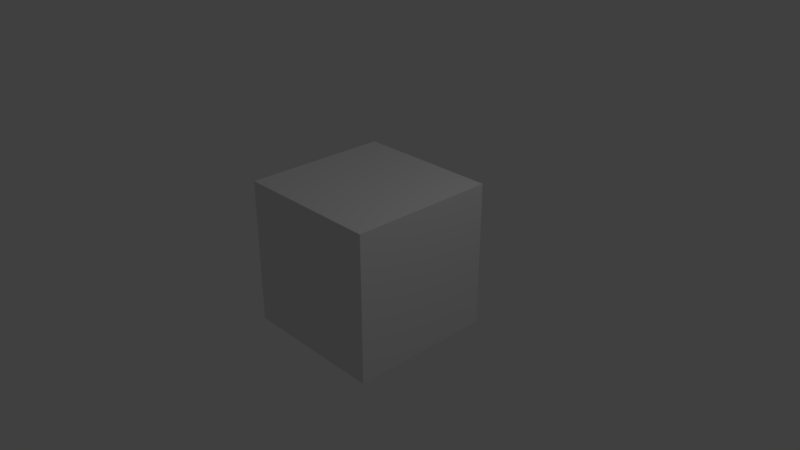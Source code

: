 # Source: Shield.blend  (saved by Blender 2.79.0; exported with 4.5.12 LTS)
import bpy
from mathutils import Matrix  # noqa: F401  (used for matrix-valued properties, if any)

bpy.ops.wm.read_factory_settings(use_empty=True)
scene = bpy.context.scene
scene.name = 'Scene'

# ---- collections
col_collection_1 = bpy.data.collections.new('Collection 1'); scene.collection.children.link(col_collection_1)

# ---- materials (node trees are filled in below, after node groups)
mat_material = bpy.data.materials.new('Material')
mat_material.alpha_threshold = 0.0
mat_material.use_transparent_shadow = False
mat_material.roughness = 0.5
mat_material.line_color = (0.0, 0.0, 0.0, 1.0)

# ---- material node trees

# ---- world
world_world = bpy.data.worlds.new('World'); scene.world = world_world
world_world.color = (0.05088, 0.05088, 0.05088)
world_world.use_sun_shadow = False
world_world.sun_shadow_jitter_overblur = 0.0
world_world.cycles.sampling_method = 'MANUAL'

# ---- cameras
cam_camera = bpy.data.cameras.new('Camera')
cam_camera.clip_end = 100.0
cam_camera.lens = 35.0
cam_camera.sensor_width = 32.0
cam_camera.sensor_height = 18.0
cam_camera.ortho_scale = 7.314
cam_camera.dof.focus_distance = 0.0
cam_camera.dof.aperture_fstop = 128.0

# ---- lights
light_lamp = bpy.data.lights.new('Lamp', 'POINT')
light_lamp.transmission_factor = 0.0
light_lamp.cutoff_distance = 30.0
light_lamp.energy = 100.0
light_lamp.shadow_buffer_clip_start = 1.001
light_lamp.shadow_soft_size = 0.1
light_lamp.shadow_maximum_resolution = 0.006
light_lamp.use_absolute_resolution = True

# ---- meshes
me_cube = bpy.data.meshes.new('Cube')
me_cube.from_pydata([(1.0, 1.0, -1.0), (1.0, -1.0, -1.0), (-1.0, -1.0, -1.0), (-1.0, 1.0, -1.0), (1.0, 1.0, 1.0), (1.0, -1.0, 1.0), (-1.0, -1.0, 1.0), (-1.0, 1.0, 1.0)], [], [(0, 1, 2, 3), (4, 7, 6, 5), (0, 4, 5, 1), (1, 5, 6, 2), (2, 6, 7, 3), (4, 0, 3, 7)])
me_cube.materials.append(mat_material)
me_cube.use_remesh_preserve_volume = False
me_cube.use_remesh_preserve_attributes = False
me_cube.use_mirror_vertex_groups = False
me_cube.update()

# ---- objects
ob_cube = bpy.data.objects.new('Cube', me_cube)
ob_lamp = bpy.data.objects.new('Lamp', light_lamp)
ob_camera = bpy.data.objects.new('Camera', cam_camera)

# ---- transforms, parenting, visibility, modifiers, constraints
ob_cube.location = (0.0, 0.0, 0.0)
ob_cube.lock_rotations_4d = False
ob_cube.empty_display_type = 'ARROWS'
ob_cube.lineart.crease_threshold = 0.0
ob_lamp.location = (4.076, 1.005, 5.904)
ob_lamp.rotation_euler = (0.6503, 0.05522, 1.866)
ob_lamp.lock_rotations_4d = False
ob_lamp.empty_display_type = 'ARROWS'
ob_lamp.color = (0.0, 0.0, 0.0, 0.0)
ob_lamp.lineart.crease_threshold = 0.0
ob_camera.location = (7.481, -6.508, 5.344)
ob_camera.rotation_euler = (1.109, 0.0, 0.8149)
ob_camera.lock_rotations_4d = False
ob_camera.empty_display_type = 'ARROWS'
ob_camera.color = (0.0, 0.0, 0.0, 0.0)
ob_camera.display_type = 'WIRE'
ob_camera.lineart.crease_threshold = 0.0

# ---- collection membership
col_collection_1.objects.link(ob_cube)
col_collection_1.objects.link(ob_lamp)
col_collection_1.objects.link(ob_camera)

# ---- scene / render settings (as saved in the file)
scene.camera = ob_camera
scene.frame_start = 1; scene.frame_end = 250; scene.frame_set(1)
scene.render.engine = 'BLENDER_EEVEE_NEXT'
scene.render.resolution_percentage = 50
scene.render.dither_intensity = 0.0
scene.cycles.use_denoising = False
scene.cycles.samples = 128
scene.cycles.sampling_pattern = 'TABULATED_SOBOL'
scene.cycles.use_adaptive_sampling = False
scene.cycles.use_light_tree = False
scene.cycles.blur_glossy = 0.0
scene.cycles.sample_clamp_indirect = 0.0
scene.view_settings.view_transform = 'Standard'
bpy.context.view_layer.update()

